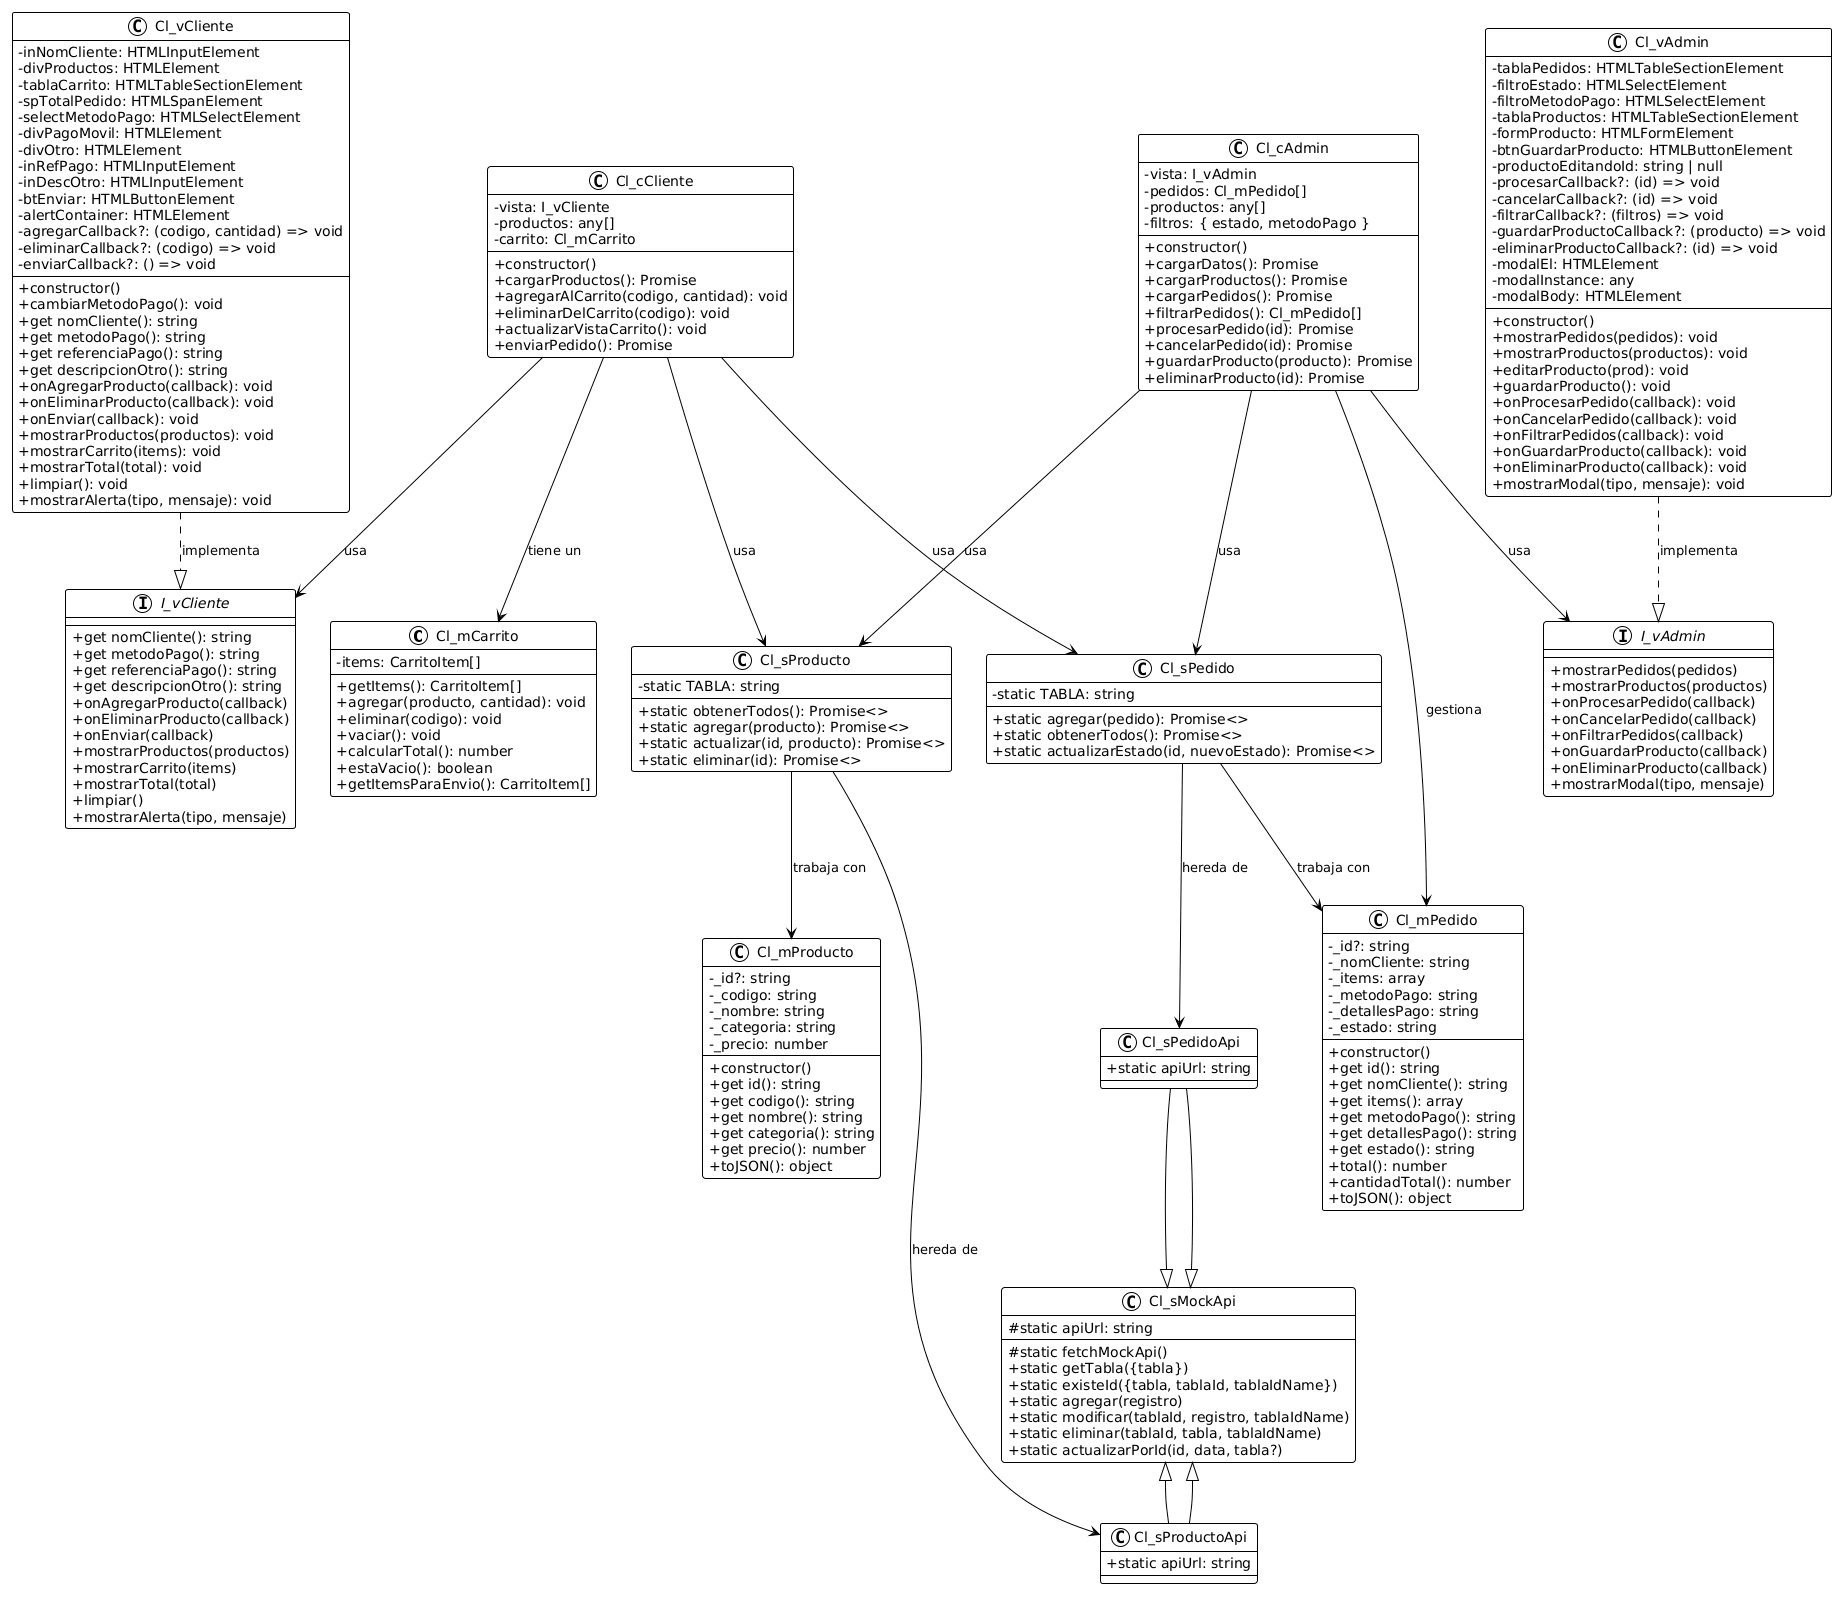

The diagram above was rendered by PlantUML. Its source (embedded in the PNG):
@startuml
!theme plain
skinparam classAttributeIconSize 0
skinparam class {
    AttributeIconSeparator ' '
    FontName Arial
}

' ========== MODELOS ==========
class Cl_mCarrito {
    - items: CarritoItem[]
    --
    + getItems(): CarritoItem[]
    + agregar(producto, cantidad): void
    + eliminar(codigo): void
    + vaciar(): void
    + calcularTotal(): number
    + estaVacio(): boolean
    + getItemsParaEnvio(): CarritoItem[]
}

class Cl_mPedido {
    - _id?: string
    - _nomCliente: string
    - _items: array
    - _metodoPago: string
    - _detallesPago: string
    - _estado: string
    --
    + constructor()
    + get id(): string
    + get nomCliente(): string
    + get items(): array
    + get metodoPago(): string
    + get detallesPago(): string
    + get estado(): string
    + total(): number
    + cantidadTotal(): number
    + toJSON(): object
}

class Cl_mProducto {
    - _id?: string
    - _codigo: string
    - _nombre: string
    - _categoria: string
    - _precio: number
    --
    + constructor()
    + get id(): string
    + get codigo(): string
    + get nombre(): string
    + get categoria(): string
    + get precio(): number
    + toJSON(): object
}

' ========== SERVICIOS ==========
class Cl_sPedido {
    - static TABLA: string
    --
    + static agregar(pedido): Promise<>
    + static obtenerTodos(): Promise<>
    + static actualizarEstado(id, nuevoEstado): Promise<>
}

class Cl_sPedidoApi extends Cl_sMockApi {
    + static apiUrl: string
}

class Cl_sProducto {
    - static TABLA: string
    --
    + static obtenerTodos(): Promise<>
    + static agregar(producto): Promise<>
    + static actualizar(id, producto): Promise<>
    + static eliminar(id): Promise<>
}

class Cl_sProductoApi extends Cl_sMockApi {
    + static apiUrl: string
}

class Cl_sMockApi {
    # static apiUrl: string
    --
    # static fetchMockApi()
    + static getTabla({tabla})
    + static existeId({tabla, tablaId, tablaIdName})
    + static agregar(registro)
    + static modificar(tablaId, registro, tablaIdName)
    + static eliminar(tablaId, tabla, tablaIdName)
    + static actualizarPorId(id, data, tabla?)
}

' ========== CLIENTE ==========
interface I_vCliente {
    + get nomCliente(): string
    + get metodoPago(): string
    + get referenciaPago(): string
    + get descripcionOtro(): string
    + onAgregarProducto(callback)
    + onEliminarProducto(callback)
    + onEnviar(callback)
    + mostrarProductos(productos)
    + mostrarCarrito(items)
    + mostrarTotal(total)
    + limpiar()
    + mostrarAlerta(tipo, mensaje)
}

class Cl_vCliente {
    - inNomCliente: HTMLInputElement
    - divProductos: HTMLElement
    - tablaCarrito: HTMLTableSectionElement
    - spTotalPedido: HTMLSpanElement
    - selectMetodoPago: HTMLSelectElement
    - divPagoMovil: HTMLElement
    - divOtro: HTMLElement
    - inRefPago: HTMLInputElement
    - inDescOtro: HTMLInputElement
    - btEnviar: HTMLButtonElement
    - alertContainer: HTMLElement
    - agregarCallback?: (codigo, cantidad) => void
    - eliminarCallback?: (codigo) => void
    - enviarCallback?: () => void
    --
    + constructor()
    + cambiarMetodoPago(): void
    + get nomCliente(): string
    + get metodoPago(): string
    + get referenciaPago(): string
    + get descripcionOtro(): string
    + onAgregarProducto(callback): void
    + onEliminarProducto(callback): void
    + onEnviar(callback): void
    + mostrarProductos(productos): void
    + mostrarCarrito(items): void
    + mostrarTotal(total): void
    + limpiar(): void
    + mostrarAlerta(tipo, mensaje): void
}

class Cl_cCliente {
    - vista: I_vCliente
    - productos: any[]
    - carrito: Cl_mCarrito
    --
    + constructor()
    + cargarProductos(): Promise
    + agregarAlCarrito(codigo, cantidad): void
    + eliminarDelCarrito(codigo): void
    + actualizarVistaCarrito(): void
    + enviarPedido(): Promise
}

' ========== ADMIN ==========
interface I_vAdmin {
    + mostrarPedidos(pedidos)
    + mostrarProductos(productos)
    + onProcesarPedido(callback)
    + onCancelarPedido(callback)
    + onFiltrarPedidos(callback)
    + onGuardarProducto(callback)
    + onEliminarProducto(callback)
    + mostrarModal(tipo, mensaje)
}

class Cl_vAdmin {
    - tablaPedidos: HTMLTableSectionElement
    - filtroEstado: HTMLSelectElement
    - filtroMetodoPago: HTMLSelectElement
    - tablaProductos: HTMLTableSectionElement
    - formProducto: HTMLFormElement
    - btnGuardarProducto: HTMLButtonElement
    - productoEditandoId: string | null
    - procesarCallback?: (id) => void
    - cancelarCallback?: (id) => void
    - filtrarCallback?: (filtros) => void
    - guardarProductoCallback?: (producto) => void
    - eliminarProductoCallback?: (id) => void
    - modalEl: HTMLElement
    - modalInstance: any
    - modalBody: HTMLElement
    --
    + constructor()
    + mostrarPedidos(pedidos): void
    + mostrarProductos(productos): void
    + editarProducto(prod): void
    + guardarProducto(): void
    + onProcesarPedido(callback): void
    + onCancelarPedido(callback): void
    + onFiltrarPedidos(callback): void
    + onGuardarProducto(callback): void
    + onEliminarProducto(callback): void
    + mostrarModal(tipo, mensaje): void
}

class Cl_cAdmin {
    - vista: I_vAdmin
    - pedidos: Cl_mPedido[]
    - productos: any[]
    - filtros: { estado, metodoPago }
    --
    + constructor()
    + cargarDatos(): Promise
    + cargarProductos(): Promise
    + cargarPedidos(): Promise
    + filtrarPedidos(): Cl_mPedido[]
    + procesarPedido(id): Promise
    + cancelarPedido(id): Promise
    + guardarProducto(producto): Promise
    + eliminarProducto(id): Promise
}

' ========== RELACIONES (EN ESPAÑOL) ==========
Cl_vCliente ..|> I_vCliente : "implementa"
Cl_cCliente --> I_vCliente : "usa"
Cl_cCliente --> Cl_mCarrito : "tiene un"
Cl_cCliente --> Cl_sProducto : "usa"
Cl_cCliente --> Cl_sPedido : "usa"

Cl_vAdmin ..|> I_vAdmin : "implementa"
Cl_cAdmin --> I_vAdmin : "usa"
Cl_cAdmin --> Cl_sPedido : "usa"
Cl_cAdmin --> Cl_sProducto : "usa"
Cl_cAdmin --> Cl_mPedido : "gestiona"

Cl_sPedido --> Cl_sPedidoApi : "hereda de"
Cl_sProducto --> Cl_sProductoApi : "hereda de"
Cl_sPedidoApi --|> Cl_sMockApi
Cl_sProductoApi --|> Cl_sMockApi

Cl_sProducto --> Cl_mProducto : "trabaja con"
Cl_sPedido --> Cl_mPedido : "trabaja con"
@enduml